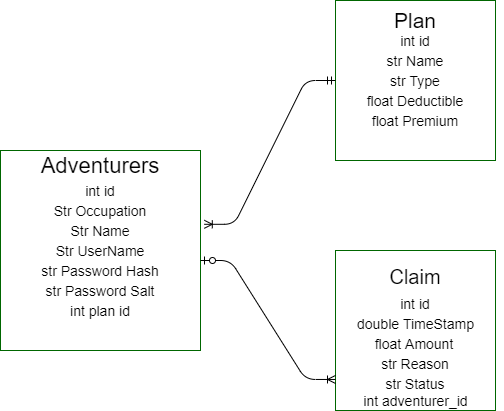

The diagram above was exported from draw.io. Its source (the exported page's mxGraphModel, read from the mxfile embedded in the PNG):
<mxGraphModel dx="1374" dy="790" grid="1" gridSize="10" guides="1" tooltips="1" connect="1" arrows="1" fold="1" page="1" pageScale="1" pageWidth="850" pageHeight="1100" math="0" shadow="0">
  <root>
    <mxCell id="0" />
    <mxCell id="1" parent="0" />
    <mxCell id="2" value="" style="whiteSpace=wrap;html=1;aspect=fixed;strokeColor=#006600;" parent="1" vertex="1">
      <mxGeometry x="90" y="200" width="200" height="200" as="geometry" />
    </mxCell>
    <mxCell id="3" value="&lt;font style=&quot;font-size: 22px&quot;&gt;Adventurers&lt;/font&gt;" style="text;html=1;strokeColor=none;fillColor=none;align=center;verticalAlign=middle;whiteSpace=wrap;rounded=0;" parent="1" vertex="1">
      <mxGeometry x="120" y="190" width="140" height="50" as="geometry" />
    </mxCell>
    <mxCell id="4" value="" style="whiteSpace=wrap;html=1;aspect=fixed;strokeColor=#006600;" parent="1" vertex="1">
      <mxGeometry x="425" y="50" width="160" height="160" as="geometry" />
    </mxCell>
    <mxCell id="5" value="&lt;font style=&quot;font-size: 21px&quot;&gt;Plan&lt;/font&gt;" style="text;html=1;strokeColor=none;fillColor=none;align=center;verticalAlign=middle;whiteSpace=wrap;rounded=0;" parent="1" vertex="1">
      <mxGeometry x="455" y="60" width="100" height="20" as="geometry" />
    </mxCell>
    <mxCell id="6" value="" style="whiteSpace=wrap;html=1;aspect=fixed;strokeColor=#006600;" parent="1" vertex="1">
      <mxGeometry x="425" y="300" width="160" height="160" as="geometry" />
    </mxCell>
    <mxCell id="7" value="&lt;font style=&quot;font-size: 20px&quot;&gt;Claim&lt;/font&gt;" style="text;html=1;strokeColor=none;fillColor=none;align=center;verticalAlign=middle;whiteSpace=wrap;rounded=0;" parent="1" vertex="1">
      <mxGeometry x="440" y="310" width="130" height="32.5" as="geometry" />
    </mxCell>
    <mxCell id="8" value="" style="edgeStyle=entityRelationEdgeStyle;fontSize=12;html=1;endArrow=ERoneToMany;startArrow=ERzeroToOne;entryX=0;entryY=0.806;entryDx=0;entryDy=0;entryPerimeter=0;" parent="1" target="6" edge="1">
      <mxGeometry width="100" height="100" relative="1" as="geometry">
        <mxPoint x="290" y="310" as="sourcePoint" />
        <mxPoint x="380" y="210" as="targetPoint" />
      </mxGeometry>
    </mxCell>
    <mxCell id="9" value="" style="edgeStyle=entityRelationEdgeStyle;fontSize=12;html=1;endArrow=ERoneToMany;startArrow=ERmandOne;entryX=1.019;entryY=0.369;entryDx=0;entryDy=0;entryPerimeter=0;exitX=0;exitY=0.5;exitDx=0;exitDy=0;" parent="1" source="4" target="2" edge="1">
      <mxGeometry width="100" height="100" relative="1" as="geometry">
        <mxPoint x="370" y="440" as="sourcePoint" />
        <mxPoint x="470" y="340" as="targetPoint" />
      </mxGeometry>
    </mxCell>
    <mxCell id="13" value="&lt;font style=&quot;font-size: 14px&quot;&gt;Str Occupation&lt;/font&gt;" style="text;html=1;strokeColor=none;fillColor=none;align=center;verticalAlign=middle;whiteSpace=wrap;rounded=0;" parent="1" vertex="1">
      <mxGeometry x="140" y="250" width="100" height="20" as="geometry" />
    </mxCell>
    <mxCell id="14" value="&lt;font style=&quot;font-size: 14px&quot;&gt;Str Name&lt;/font&gt;" style="text;html=1;strokeColor=none;fillColor=none;align=center;verticalAlign=middle;whiteSpace=wrap;rounded=0;" parent="1" vertex="1">
      <mxGeometry x="140" y="270" width="100" height="20" as="geometry" />
    </mxCell>
    <mxCell id="15" value="&lt;font style=&quot;font-size: 14px&quot;&gt;Str UserName&lt;/font&gt;" style="text;html=1;strokeColor=none;fillColor=none;align=center;verticalAlign=middle;whiteSpace=wrap;rounded=0;" parent="1" vertex="1">
      <mxGeometry x="140" y="290" width="100" height="20" as="geometry" />
    </mxCell>
    <mxCell id="18" value="&lt;font style=&quot;font-size: 14px&quot;&gt;str Password Hash&lt;/font&gt;" style="text;html=1;strokeColor=none;fillColor=none;align=center;verticalAlign=middle;whiteSpace=wrap;rounded=0;" parent="1" vertex="1">
      <mxGeometry x="120" y="310" width="140" height="20" as="geometry" />
    </mxCell>
    <mxCell id="19" value="&lt;font style=&quot;font-size: 14px&quot;&gt;str Password Salt&lt;/font&gt;" style="text;html=1;strokeColor=none;fillColor=none;align=center;verticalAlign=middle;whiteSpace=wrap;rounded=0;" parent="1" vertex="1">
      <mxGeometry x="130" y="330" width="120" height="20" as="geometry" />
    </mxCell>
    <mxCell id="20" value="&lt;font style=&quot;font-size: 14px&quot;&gt;int id&lt;/font&gt;" style="text;html=1;strokeColor=none;fillColor=none;align=center;verticalAlign=middle;whiteSpace=wrap;rounded=0;" parent="1" vertex="1">
      <mxGeometry x="140" y="230" width="100" height="20" as="geometry" />
    </mxCell>
    <mxCell id="21" value="&lt;font style=&quot;font-size: 14px&quot;&gt;int id&lt;/font&gt;" style="text;html=1;strokeColor=none;fillColor=none;align=center;verticalAlign=middle;whiteSpace=wrap;rounded=0;" parent="1" vertex="1">
      <mxGeometry x="455" y="80" width="100" height="20" as="geometry" />
    </mxCell>
    <mxCell id="22" value="&lt;font style=&quot;font-size: 14px&quot;&gt;str Name&lt;/font&gt;" style="text;html=1;strokeColor=none;fillColor=none;align=center;verticalAlign=middle;whiteSpace=wrap;rounded=0;" parent="1" vertex="1">
      <mxGeometry x="455" y="100" width="100" height="20" as="geometry" />
    </mxCell>
    <mxCell id="25" value="&lt;font style=&quot;font-size: 14px&quot;&gt;str Type&lt;/font&gt;" style="text;html=1;strokeColor=none;fillColor=none;align=center;verticalAlign=middle;whiteSpace=wrap;rounded=0;" parent="1" vertex="1">
      <mxGeometry x="455" y="120" width="100" height="20" as="geometry" />
    </mxCell>
    <mxCell id="26" value="&lt;font style=&quot;font-size: 14px&quot;&gt;float Deductible&lt;/font&gt;" style="text;html=1;strokeColor=none;fillColor=none;align=center;verticalAlign=middle;whiteSpace=wrap;rounded=0;" parent="1" vertex="1">
      <mxGeometry x="455" y="140" width="100" height="20" as="geometry" />
    </mxCell>
    <mxCell id="27" value="&lt;font style=&quot;font-size: 14px&quot;&gt;float Premium&lt;/font&gt;" style="text;html=1;strokeColor=none;fillColor=none;align=center;verticalAlign=middle;whiteSpace=wrap;rounded=0;" parent="1" vertex="1">
      <mxGeometry x="455" y="160" width="100" height="20" as="geometry" />
    </mxCell>
    <mxCell id="28" value="&lt;font style=&quot;font-size: 14px&quot;&gt;int id&lt;/font&gt;" style="text;html=1;strokeColor=none;fillColor=none;align=center;verticalAlign=middle;whiteSpace=wrap;rounded=0;" parent="1" vertex="1">
      <mxGeometry x="455" y="342.5" width="100" height="20" as="geometry" />
    </mxCell>
    <mxCell id="29" value="&lt;span style=&quot;font-size: 14px&quot;&gt;double TimeStamp&lt;/span&gt;" style="text;html=1;strokeColor=none;fillColor=none;align=center;verticalAlign=middle;whiteSpace=wrap;rounded=0;" parent="1" vertex="1">
      <mxGeometry x="417.5" y="362.5" width="175" height="20" as="geometry" />
    </mxCell>
    <mxCell id="30" value="&lt;font style=&quot;font-size: 14px&quot;&gt;float Amount&lt;/font&gt;" style="text;html=1;strokeColor=none;fillColor=none;align=center;verticalAlign=middle;whiteSpace=wrap;rounded=0;" parent="1" vertex="1">
      <mxGeometry x="454" y="382.5" width="100" height="20" as="geometry" />
    </mxCell>
    <mxCell id="31" value="&lt;font style=&quot;font-size: 14px&quot;&gt;str Reason&lt;/font&gt;" style="text;html=1;strokeColor=none;fillColor=none;align=center;verticalAlign=middle;whiteSpace=wrap;rounded=0;" parent="1" vertex="1">
      <mxGeometry x="455" y="402.5" width="100" height="20" as="geometry" />
    </mxCell>
    <mxCell id="32" value="&lt;font style=&quot;font-size: 14px&quot;&gt;str Status&lt;/font&gt;" style="text;html=1;strokeColor=none;fillColor=none;align=center;verticalAlign=middle;whiteSpace=wrap;rounded=0;" parent="1" vertex="1">
      <mxGeometry x="455" y="422.5" width="100" height="20" as="geometry" />
    </mxCell>
    <mxCell id="33" value="&lt;font style=&quot;font-size: 14px&quot;&gt;int adventurer_id&lt;/font&gt;" style="text;html=1;strokeColor=none;fillColor=none;align=center;verticalAlign=middle;whiteSpace=wrap;rounded=0;" parent="1" vertex="1">
      <mxGeometry x="437.5" y="440" width="135" height="20" as="geometry" />
    </mxCell>
    <mxCell id="35" value="&lt;font style=&quot;font-size: 14px&quot;&gt;int plan id&lt;br&gt;&lt;/font&gt;" style="text;html=1;strokeColor=none;fillColor=none;align=center;verticalAlign=middle;whiteSpace=wrap;rounded=0;" parent="1" vertex="1">
      <mxGeometry x="140" y="350" width="100" height="20" as="geometry" />
    </mxCell>
  </root>
</mxGraphModel>